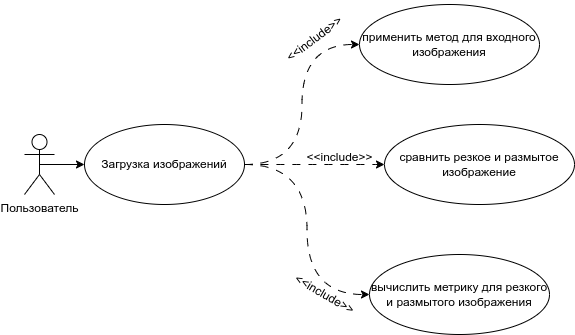

The diagram above was exported from draw.io. Its source (the exported page's mxGraphModel, read from the mxfile embedded in the PNG):
<mxGraphModel dx="880" dy="558" grid="1" gridSize="10" guides="1" tooltips="1" connect="1" arrows="1" fold="1" page="1" pageScale="1" pageWidth="850" pageHeight="1100" math="0" shadow="0">
  <root>
    <mxCell id="0" />
    <mxCell id="1" parent="0" />
    <mxCell id="JsD6DwYUNKYQjqMSqTf3-4" style="edgeStyle=orthogonalEdgeStyle;rounded=0;orthogonalLoop=1;jettySize=auto;html=1;exitX=0.5;exitY=0.5;exitDx=0;exitDy=0;exitPerimeter=0;entryX=0;entryY=0.5;entryDx=0;entryDy=0;" parent="1" source="JsD6DwYUNKYQjqMSqTf3-1" target="JsD6DwYUNKYQjqMSqTf3-3" edge="1">
      <mxGeometry relative="1" as="geometry" />
    </mxCell>
    <mxCell id="JsD6DwYUNKYQjqMSqTf3-1" value="Пользователь" style="shape=umlActor;verticalLabelPosition=bottom;verticalAlign=top;html=1;outlineConnect=0;" parent="1" vertex="1">
      <mxGeometry x="170" y="250" width="30" height="60" as="geometry" />
    </mxCell>
    <mxCell id="VrV2bCRPfFRnQWOaHhLz-1" style="edgeStyle=orthogonalEdgeStyle;rounded=0;orthogonalLoop=1;jettySize=auto;html=1;exitX=1;exitY=0.5;exitDx=0;exitDy=0;entryX=0;entryY=0.5;entryDx=0;entryDy=0;dashed=1;dashPattern=8 8;curved=1;" parent="1" source="JsD6DwYUNKYQjqMSqTf3-3" target="JsD6DwYUNKYQjqMSqTf3-9" edge="1">
      <mxGeometry relative="1" as="geometry" />
    </mxCell>
    <mxCell id="JsD6DwYUNKYQjqMSqTf3-3" value="Загрузка изображений" style="ellipse;whiteSpace=wrap;html=1;" parent="1" vertex="1">
      <mxGeometry x="230" y="240" width="160" height="80" as="geometry" />
    </mxCell>
    <mxCell id="JsD6DwYUNKYQjqMSqTf3-5" value="применить метод для входного изображения" style="ellipse;whiteSpace=wrap;html=1;" parent="1" vertex="1">
      <mxGeometry x="505" y="120" width="180" height="80" as="geometry" />
    </mxCell>
    <mxCell id="JsD6DwYUNKYQjqMSqTf3-7" value="сравнить резкое и размытое изображение" style="ellipse;whiteSpace=wrap;html=1;" parent="1" vertex="1">
      <mxGeometry x="530" y="240" width="190" height="80" as="geometry" />
    </mxCell>
    <mxCell id="JsD6DwYUNKYQjqMSqTf3-9" value="вычислить метрику для резкого и размытого изображения" style="ellipse;whiteSpace=wrap;html=1;" parent="1" vertex="1">
      <mxGeometry x="515" y="370" width="180" height="80" as="geometry" />
    </mxCell>
    <mxCell id="VrV2bCRPfFRnQWOaHhLz-3" style="edgeStyle=orthogonalEdgeStyle;rounded=0;orthogonalLoop=1;jettySize=auto;html=1;exitX=1;exitY=0.5;exitDx=0;exitDy=0;entryX=0;entryY=0.5;entryDx=0;entryDy=0;dashed=1;dashPattern=8 8;curved=1;" parent="1" source="JsD6DwYUNKYQjqMSqTf3-3" target="JsD6DwYUNKYQjqMSqTf3-7" edge="1">
      <mxGeometry relative="1" as="geometry">
        <mxPoint x="400" y="290" as="sourcePoint" />
        <mxPoint x="490" y="420" as="targetPoint" />
      </mxGeometry>
    </mxCell>
    <mxCell id="VrV2bCRPfFRnQWOaHhLz-4" style="edgeStyle=orthogonalEdgeStyle;rounded=0;orthogonalLoop=1;jettySize=auto;html=1;exitX=1;exitY=0.5;exitDx=0;exitDy=0;entryX=0;entryY=0.5;entryDx=0;entryDy=0;dashed=1;dashPattern=8 8;curved=1;" parent="1" source="JsD6DwYUNKYQjqMSqTf3-3" target="JsD6DwYUNKYQjqMSqTf3-5" edge="1">
      <mxGeometry relative="1" as="geometry">
        <mxPoint x="400" y="290" as="sourcePoint" />
        <mxPoint x="490" y="290" as="targetPoint" />
      </mxGeometry>
    </mxCell>
    <mxCell id="VrV2bCRPfFRnQWOaHhLz-5" value="&amp;lt;&amp;lt;include&amp;gt;&amp;gt;" style="text;html=1;align=center;verticalAlign=middle;resizable=0;points=[];autosize=1;strokeColor=none;fillColor=none;" parent="1" vertex="1">
      <mxGeometry x="440" y="258" width="90" height="30" as="geometry" />
    </mxCell>
    <mxCell id="VrV2bCRPfFRnQWOaHhLz-6" value="&amp;lt;&amp;lt;include&amp;gt;&amp;gt;" style="text;html=1;align=center;verticalAlign=middle;resizable=0;points=[];autosize=1;strokeColor=none;fillColor=none;rotation=323;" parent="1" vertex="1">
      <mxGeometry x="415" y="140" width="90" height="30" as="geometry" />
    </mxCell>
    <mxCell id="VrV2bCRPfFRnQWOaHhLz-7" value="&amp;lt;&amp;lt;include&amp;gt;&amp;gt;" style="text;html=1;align=center;verticalAlign=middle;resizable=0;points=[];autosize=1;strokeColor=none;fillColor=none;rotation=30;" parent="1" vertex="1">
      <mxGeometry x="425" y="395" width="90" height="30" as="geometry" />
    </mxCell>
  </root>
</mxGraphModel>